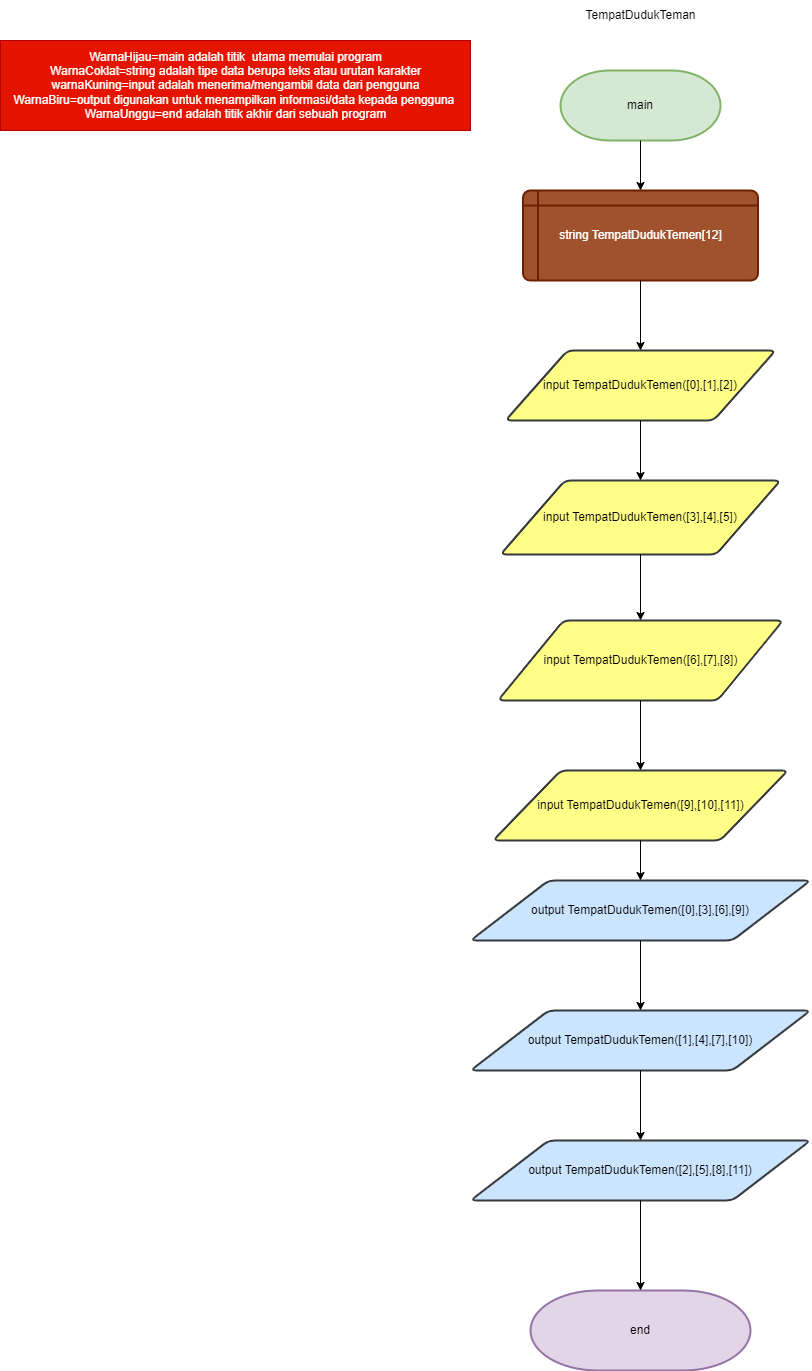

The diagram above was exported from draw.io. Its source (the exported page's mxGraphModel, read from the mxfile embedded in the PNG):
<mxGraphModel dx="880" dy="1647" grid="1" gridSize="10" guides="1" tooltips="1" connect="1" arrows="1" fold="1" page="1" pageScale="1" pageWidth="827" pageHeight="1169" math="0" shadow="0">
  <root>
    <mxCell id="0" />
    <mxCell id="1" parent="0" />
    <mxCell id="Q_9ZmbpK_KxnR1_bIIcT-1" value="main" style="strokeWidth=2;html=1;shape=mxgraph.flowchart.terminator;whiteSpace=wrap;fillColor=#d5e8d4;strokeColor=#82b366;" parent="1" vertex="1">
      <mxGeometry x="569" y="-1080" width="160" height="70" as="geometry" />
    </mxCell>
    <mxCell id="Q_9ZmbpK_KxnR1_bIIcT-4" value="string TempatDudukTemen[12]" style="shape=internalStorage;whiteSpace=wrap;html=1;dx=15;dy=15;rounded=1;arcSize=8;strokeWidth=2;fillColor=#a0522d;fontColor=#ffffff;strokeColor=#6D1F00;" parent="1" vertex="1">
      <mxGeometry x="531.5" y="-960" width="235" height="90" as="geometry" />
    </mxCell>
    <mxCell id="Q_9ZmbpK_KxnR1_bIIcT-7" value="input TempatDudukTemen([0],[1],[2])" style="shape=parallelogram;html=1;strokeWidth=2;perimeter=parallelogramPerimeter;whiteSpace=wrap;rounded=1;arcSize=12;size=0.23;fillColor=#ffff88;strokeColor=#36393d;" parent="1" vertex="1">
      <mxGeometry x="514" y="-800" width="270" height="70" as="geometry" />
    </mxCell>
    <mxCell id="Q_9ZmbpK_KxnR1_bIIcT-8" value="input TempatDudukTemen([3],[4],[5])" style="shape=parallelogram;html=1;strokeWidth=2;perimeter=parallelogramPerimeter;whiteSpace=wrap;rounded=1;arcSize=12;size=0.23;fillColor=#ffff88;strokeColor=#36393d;" parent="1" vertex="1">
      <mxGeometry x="509" y="-670" width="280" height="74" as="geometry" />
    </mxCell>
    <mxCell id="Q_9ZmbpK_KxnR1_bIIcT-9" value="input TempatDudukTemen([6],[7],[8])" style="shape=parallelogram;html=1;strokeWidth=2;perimeter=parallelogramPerimeter;whiteSpace=wrap;rounded=1;arcSize=12;size=0.23;fillColor=#ffff88;strokeColor=#36393d;" parent="1" vertex="1">
      <mxGeometry x="506.5" y="-530" width="285" height="80" as="geometry" />
    </mxCell>
    <mxCell id="Q_9ZmbpK_KxnR1_bIIcT-10" value="input TempatDudukTemen([9],[10],[11])" style="shape=parallelogram;html=1;strokeWidth=2;perimeter=parallelogramPerimeter;whiteSpace=wrap;rounded=1;arcSize=12;size=0.23;fillColor=#ffff88;strokeColor=#36393d;" parent="1" vertex="1">
      <mxGeometry x="501.5" y="-380" width="295" height="70" as="geometry" />
    </mxCell>
    <mxCell id="Q_9ZmbpK_KxnR1_bIIcT-15" value="output TempatDudukTemen([0],[3],[6],[9])" style="shape=parallelogram;html=1;strokeWidth=2;perimeter=parallelogramPerimeter;whiteSpace=wrap;rounded=1;arcSize=12;size=0.23;fillColor=#cce5ff;strokeColor=#36393d;" parent="1" vertex="1">
      <mxGeometry x="479" y="-270" width="340" height="60" as="geometry" />
    </mxCell>
    <mxCell id="Q_9ZmbpK_KxnR1_bIIcT-16" value="output TempatDudukTemen([1],[4],[7],[10])" style="shape=parallelogram;html=1;strokeWidth=2;perimeter=parallelogramPerimeter;whiteSpace=wrap;rounded=1;arcSize=12;size=0.23;fillColor=#cce5ff;strokeColor=#36393d;" parent="1" vertex="1">
      <mxGeometry x="479" y="-140" width="340" height="60" as="geometry" />
    </mxCell>
    <mxCell id="Q_9ZmbpK_KxnR1_bIIcT-17" value="output TempatDudukTemen([2],[5],[8],[11])" style="shape=parallelogram;html=1;strokeWidth=2;perimeter=parallelogramPerimeter;whiteSpace=wrap;rounded=1;arcSize=12;size=0.23;fillColor=#cce5ff;strokeColor=#36393d;" parent="1" vertex="1">
      <mxGeometry x="479" y="-10" width="340" height="60" as="geometry" />
    </mxCell>
    <mxCell id="5g1B940Gi4-l2N9ANbFP-10" value="end" style="strokeWidth=2;html=1;shape=mxgraph.flowchart.terminator;whiteSpace=wrap;fillColor=#e1d5e7;strokeColor=#9673a6;" parent="1" vertex="1">
      <mxGeometry x="539" y="140" width="220" height="80" as="geometry" />
    </mxCell>
    <mxCell id="r6acn71JCQTZaHRNDbj8-8" value="" style="endArrow=classic;html=1;rounded=0;exitX=0.5;exitY=1;exitDx=0;exitDy=0;exitPerimeter=0;entryX=0.5;entryY=0;entryDx=0;entryDy=0;" parent="1" source="Q_9ZmbpK_KxnR1_bIIcT-1" target="Q_9ZmbpK_KxnR1_bIIcT-4" edge="1">
      <mxGeometry width="50" height="50" relative="1" as="geometry">
        <mxPoint x="390" y="-850" as="sourcePoint" />
        <mxPoint x="440" y="-900" as="targetPoint" />
      </mxGeometry>
    </mxCell>
    <mxCell id="r6acn71JCQTZaHRNDbj8-9" value="" style="endArrow=classic;html=1;rounded=0;entryX=0.5;entryY=0;entryDx=0;entryDy=0;exitX=0.5;exitY=1;exitDx=0;exitDy=0;" parent="1" source="Q_9ZmbpK_KxnR1_bIIcT-4" target="Q_9ZmbpK_KxnR1_bIIcT-7" edge="1">
      <mxGeometry width="50" height="50" relative="1" as="geometry">
        <mxPoint x="390" y="-810" as="sourcePoint" />
        <mxPoint x="440" y="-860" as="targetPoint" />
      </mxGeometry>
    </mxCell>
    <mxCell id="r6acn71JCQTZaHRNDbj8-10" value="" style="endArrow=classic;html=1;rounded=0;exitX=0.5;exitY=1;exitDx=0;exitDy=0;entryX=0.5;entryY=0;entryDx=0;entryDy=0;" parent="1" source="Q_9ZmbpK_KxnR1_bIIcT-7" target="Q_9ZmbpK_KxnR1_bIIcT-8" edge="1">
      <mxGeometry width="50" height="50" relative="1" as="geometry">
        <mxPoint x="390" y="-650" as="sourcePoint" />
        <mxPoint x="440" y="-700" as="targetPoint" />
      </mxGeometry>
    </mxCell>
    <mxCell id="r6acn71JCQTZaHRNDbj8-11" value="" style="endArrow=classic;html=1;rounded=0;exitX=0.5;exitY=1;exitDx=0;exitDy=0;entryX=0.5;entryY=0;entryDx=0;entryDy=0;" parent="1" source="Q_9ZmbpK_KxnR1_bIIcT-8" target="Q_9ZmbpK_KxnR1_bIIcT-9" edge="1">
      <mxGeometry width="50" height="50" relative="1" as="geometry">
        <mxPoint x="390" y="-480" as="sourcePoint" />
        <mxPoint x="440" y="-530" as="targetPoint" />
      </mxGeometry>
    </mxCell>
    <mxCell id="r6acn71JCQTZaHRNDbj8-12" value="" style="endArrow=classic;html=1;rounded=0;exitX=0.5;exitY=1;exitDx=0;exitDy=0;entryX=0.5;entryY=0;entryDx=0;entryDy=0;" parent="1" source="Q_9ZmbpK_KxnR1_bIIcT-9" target="Q_9ZmbpK_KxnR1_bIIcT-10" edge="1">
      <mxGeometry width="50" height="50" relative="1" as="geometry">
        <mxPoint x="390" y="-350" as="sourcePoint" />
        <mxPoint x="440" y="-400" as="targetPoint" />
      </mxGeometry>
    </mxCell>
    <mxCell id="r6acn71JCQTZaHRNDbj8-13" value="" style="endArrow=classic;html=1;rounded=0;exitX=0.5;exitY=1;exitDx=0;exitDy=0;entryX=0.5;entryY=0;entryDx=0;entryDy=0;" parent="1" source="Q_9ZmbpK_KxnR1_bIIcT-10" target="Q_9ZmbpK_KxnR1_bIIcT-15" edge="1">
      <mxGeometry width="50" height="50" relative="1" as="geometry">
        <mxPoint x="390" y="-230" as="sourcePoint" />
        <mxPoint x="440" y="-280" as="targetPoint" />
      </mxGeometry>
    </mxCell>
    <mxCell id="r6acn71JCQTZaHRNDbj8-14" value="" style="endArrow=classic;html=1;rounded=0;entryX=0.5;entryY=0;entryDx=0;entryDy=0;exitX=0.5;exitY=1;exitDx=0;exitDy=0;" parent="1" source="Q_9ZmbpK_KxnR1_bIIcT-15" target="Q_9ZmbpK_KxnR1_bIIcT-16" edge="1">
      <mxGeometry width="50" height="50" relative="1" as="geometry">
        <mxPoint x="390" y="-230" as="sourcePoint" />
        <mxPoint x="440" y="-280" as="targetPoint" />
      </mxGeometry>
    </mxCell>
    <mxCell id="r6acn71JCQTZaHRNDbj8-15" value="" style="endArrow=classic;html=1;rounded=0;exitX=0.5;exitY=1;exitDx=0;exitDy=0;entryX=0.5;entryY=0;entryDx=0;entryDy=0;" parent="1" source="Q_9ZmbpK_KxnR1_bIIcT-16" target="Q_9ZmbpK_KxnR1_bIIcT-17" edge="1">
      <mxGeometry width="50" height="50" relative="1" as="geometry">
        <mxPoint x="390" y="20" as="sourcePoint" />
        <mxPoint x="440" y="-30" as="targetPoint" />
      </mxGeometry>
    </mxCell>
    <mxCell id="r6acn71JCQTZaHRNDbj8-16" value="" style="endArrow=classic;html=1;rounded=0;entryX=0.5;entryY=0;entryDx=0;entryDy=0;entryPerimeter=0;exitX=0.5;exitY=1;exitDx=0;exitDy=0;" parent="1" source="Q_9ZmbpK_KxnR1_bIIcT-17" target="5g1B940Gi4-l2N9ANbFP-10" edge="1">
      <mxGeometry width="50" height="50" relative="1" as="geometry">
        <mxPoint x="390" y="20" as="sourcePoint" />
        <mxPoint x="440" y="-30" as="targetPoint" />
      </mxGeometry>
    </mxCell>
    <mxCell id="r6acn71JCQTZaHRNDbj8-17" value="TempatDudukTeman" style="text;html=1;align=center;verticalAlign=middle;resizable=0;points=[];autosize=1;strokeColor=none;fillColor=none;" parent="1" vertex="1">
      <mxGeometry x="584" y="-1150" width="130" height="30" as="geometry" />
    </mxCell>
    <mxCell id="6e13de3dZtHAvJ9vYrBD-1" value="&lt;div&gt;WarnaHijau=main adalah titik&amp;nbsp; utama memulai program&lt;/div&gt;&lt;div&gt;WarnaCoklat=string adalah tipe data berupa teks atau urutan karakter&lt;/div&gt;&lt;div&gt;warnaKuning=input adalah menerima/mengambil data dari pengguna&lt;/div&gt;&lt;div&gt;WarnaBiru=output digunakan untuk menampilkan informasi/data kepada pengguna&amp;nbsp;&lt;/div&gt;&lt;div&gt;WarnaUnggu=end adalah titik akhir dari sebuah program&lt;/div&gt;" style="text;html=1;align=center;verticalAlign=middle;resizable=0;points=[];autosize=1;strokeColor=#B20000;fillColor=#e51400;fontColor=#ffffff;" vertex="1" parent="1">
      <mxGeometry x="9" y="-1110" width="470" height="90" as="geometry" />
    </mxCell>
  </root>
</mxGraphModel>